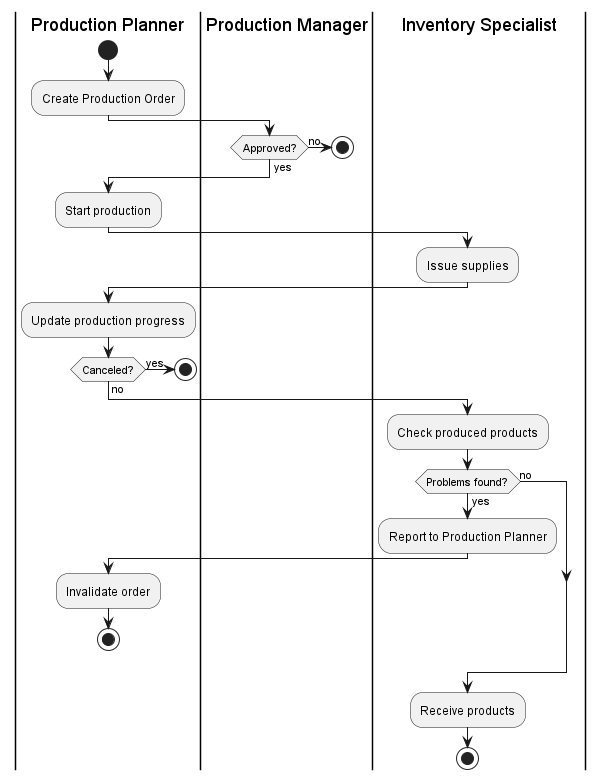

The diagram above was rendered by PlantUML. Its source (embedded in the PNG):
@startuml production-workflow
|prod_planner|Production Planner
|prod_manager|Production Manager
|inv_spec|Inventory Specialist

|prod_planner|
start
:Create Production Order;

|prod_manager|
if (Approved?) then (no)
    stop
else (yes)
endif

|prod_planner|
:Start production;

|inv_spec|
:Issue supplies;

|prod_planner|
:Update production progress;

if (Canceled?) then (yes)
    stop
else (no)
endif

|inv_spec|
:Check produced products;

if (Problems found?) then (yes)
    :Report to Production Planner;

    |prod_planner|
    :Invalidate order;
    stop
else (no)
endif

|inv_spec|
:Receive products;

stop
@enduml